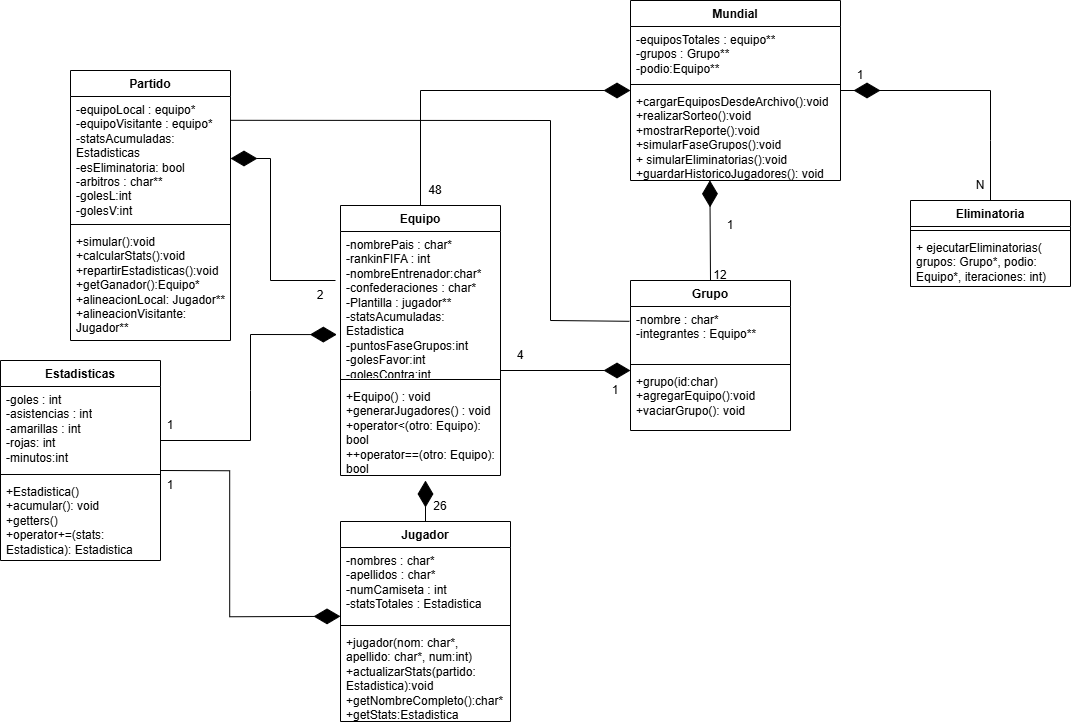

The diagram above was exported from draw.io. Its source (the exported page's mxGraphModel, read from the mxfile embedded in the PNG):
<mxGraphModel dx="2210" dy="772" grid="1" gridSize="10" guides="1" tooltips="1" connect="1" arrows="1" fold="1" page="1" pageScale="1" pageWidth="827" pageHeight="1169" math="0" shadow="0">
  <root>
    <mxCell id="0" />
    <mxCell id="1" parent="0" />
    <mxCell id="MxiW8SsJbTRlRBHTktJW-1" parent="1" style="swimlane;fontStyle=1;align=center;verticalAlign=top;childLayout=stackLayout;horizontal=1;startSize=26;horizontalStack=0;resizeParent=1;resizeParentMax=0;resizeLast=0;collapsible=1;marginBottom=0;whiteSpace=wrap;html=1;" value="Equipo" vertex="1">
      <mxGeometry height="270" width="160" x="-10" y="245" as="geometry" />
    </mxCell>
    <mxCell id="MxiW8SsJbTRlRBHTktJW-2" parent="MxiW8SsJbTRlRBHTktJW-1" style="text;strokeColor=none;fillColor=none;align=left;verticalAlign=top;spacingLeft=4;spacingRight=4;overflow=hidden;rotatable=0;points=[[0,0.5],[1,0.5]];portConstraint=eastwest;whiteSpace=wrap;html=1;" value="-nombrePais :&amp;nbsp;char*&lt;div&gt;&lt;span style=&quot;background-color: transparent; color: light-dark(rgb(0, 0, 0), rgb(255, 255, 255));&quot;&gt;-rankinFIFA : int&lt;/span&gt;&lt;/div&gt;&lt;div&gt;-nombreEntrenador:char*&lt;br&gt;&lt;div&gt;-confederaciones :&amp;nbsp;&lt;span style=&quot;background-color: transparent; color: light-dark(rgb(0, 0, 0), rgb(255, 255, 255));&quot;&gt;char*&lt;/span&gt;&lt;/div&gt;&lt;div&gt;-Plantilla : jugador**&lt;/div&gt;&lt;div&gt;-statsAcumuladas: Estadistica&lt;/div&gt;&lt;div&gt;-puntosFaseGrupos:int&lt;/div&gt;&lt;div&gt;-golesFavor:int&lt;/div&gt;&lt;div&gt;-golesContra:int&lt;/div&gt;&lt;/div&gt;" vertex="1">
      <mxGeometry height="144" width="160" y="26" as="geometry" />
    </mxCell>
    <mxCell id="MxiW8SsJbTRlRBHTktJW-3" parent="MxiW8SsJbTRlRBHTktJW-1" style="line;strokeWidth=1;fillColor=none;align=left;verticalAlign=middle;spacingTop=-1;spacingLeft=3;spacingRight=3;rotatable=0;labelPosition=right;points=[];portConstraint=eastwest;strokeColor=inherit;" value="" vertex="1">
      <mxGeometry height="8" width="160" y="170" as="geometry" />
    </mxCell>
    <mxCell id="MxiW8SsJbTRlRBHTktJW-4" parent="MxiW8SsJbTRlRBHTktJW-1" style="text;strokeColor=none;fillColor=none;align=left;verticalAlign=top;spacingLeft=4;spacingRight=4;overflow=hidden;rotatable=0;points=[[0,0.5],[1,0.5]];portConstraint=eastwest;whiteSpace=wrap;html=1;" value="+Equipo() : void&lt;div&gt;+generarJugadores() : void&lt;/div&gt;&lt;div&gt;+operator&amp;lt;(otro: Equipo): bool&lt;/div&gt;&lt;div&gt;++operator==(otro: Equipo): bool&lt;/div&gt;" vertex="1">
      <mxGeometry height="92" width="160" y="178" as="geometry" />
    </mxCell>
    <mxCell id="MxiW8SsJbTRlRBHTktJW-5" parent="1" style="swimlane;fontStyle=1;align=center;verticalAlign=top;childLayout=stackLayout;horizontal=1;startSize=26;horizontalStack=0;resizeParent=1;resizeParentMax=0;resizeLast=0;collapsible=1;marginBottom=0;whiteSpace=wrap;html=1;" value="Jugador" vertex="1">
      <mxGeometry height="200" width="170" x="-10" y="561" as="geometry" />
    </mxCell>
    <mxCell id="MxiW8SsJbTRlRBHTktJW-6" parent="MxiW8SsJbTRlRBHTktJW-5" style="text;strokeColor=none;fillColor=none;align=left;verticalAlign=top;spacingLeft=4;spacingRight=4;overflow=hidden;rotatable=0;points=[[0,0.5],[1,0.5]];portConstraint=eastwest;whiteSpace=wrap;html=1;" value="-nombres : char*&lt;div&gt;-apellidos :&amp;nbsp;&lt;span style=&quot;background-color: transparent; color: light-dark(rgb(0, 0, 0), rgb(255, 255, 255));&quot;&gt;char*&lt;/span&gt;&lt;/div&gt;&lt;div&gt;-numCamiseta : int&lt;/div&gt;&lt;div&gt;-statsTotales : Estadistica&lt;/div&gt;" vertex="1">
      <mxGeometry height="74" width="170" y="26" as="geometry" />
    </mxCell>
    <mxCell id="MxiW8SsJbTRlRBHTktJW-7" parent="MxiW8SsJbTRlRBHTktJW-5" style="line;strokeWidth=1;fillColor=none;align=left;verticalAlign=middle;spacingTop=-1;spacingLeft=3;spacingRight=3;rotatable=0;labelPosition=right;points=[];portConstraint=eastwest;strokeColor=inherit;" value="" vertex="1">
      <mxGeometry height="8" width="170" y="100" as="geometry" />
    </mxCell>
    <mxCell id="MxiW8SsJbTRlRBHTktJW-8" parent="MxiW8SsJbTRlRBHTktJW-5" style="text;strokeColor=none;fillColor=none;align=left;verticalAlign=top;spacingLeft=4;spacingRight=4;overflow=hidden;rotatable=0;points=[[0,0.5],[1,0.5]];portConstraint=eastwest;whiteSpace=wrap;html=1;" value="&lt;div&gt;+jugador(nom: char*, apellido: char*, num:int)&lt;/div&gt;&lt;div&gt;+actualizarStats(partido: Estadistica):void&lt;/div&gt;&lt;div&gt;+getNombreCompleto():&lt;span style=&quot;background-color: transparent; color: light-dark(rgb(0, 0, 0), rgb(255, 255, 255));&quot;&gt;char*&lt;/span&gt;&lt;/div&gt;&lt;div&gt;+getStats:Estadistica&lt;/div&gt;" vertex="1">
      <mxGeometry height="92" width="170" y="108" as="geometry" />
    </mxCell>
    <mxCell id="MxiW8SsJbTRlRBHTktJW-9" parent="1" style="swimlane;fontStyle=1;align=center;verticalAlign=top;childLayout=stackLayout;horizontal=1;startSize=26;horizontalStack=0;resizeParent=1;resizeParentMax=0;resizeLast=0;collapsible=1;marginBottom=0;whiteSpace=wrap;html=1;" value="Partido" vertex="1">
      <mxGeometry height="270" width="160" x="-280" y="110" as="geometry" />
    </mxCell>
    <mxCell id="MxiW8SsJbTRlRBHTktJW-10" parent="MxiW8SsJbTRlRBHTktJW-9" style="text;strokeColor=none;fillColor=none;align=left;verticalAlign=top;spacingLeft=4;spacingRight=4;overflow=hidden;rotatable=0;points=[[0,0.5],[1,0.5]];portConstraint=eastwest;whiteSpace=wrap;html=1;" value="-equipoLocal : equipo*&lt;div&gt;-equipoVisitante : equipo*&lt;/div&gt;&lt;div&gt;-statsAcumuladas: Estadisticas&lt;/div&gt;&lt;div&gt;-esEliminatoria: bool&lt;/div&gt;&lt;div&gt;-arbitros :&amp;nbsp;&lt;span style=&quot;background-color: transparent; color: light-dark(rgb(0, 0, 0), rgb(255, 255, 255));&quot;&gt;char**&lt;/span&gt;&lt;/div&gt;&lt;div&gt;-golesL:int&lt;/div&gt;&lt;div&gt;-golesV:int&lt;/div&gt;&lt;div&gt;&lt;br&gt;&lt;/div&gt;" vertex="1">
      <mxGeometry height="124" width="160" y="26" as="geometry" />
    </mxCell>
    <mxCell id="MxiW8SsJbTRlRBHTktJW-11" parent="MxiW8SsJbTRlRBHTktJW-9" style="line;strokeWidth=1;fillColor=none;align=left;verticalAlign=middle;spacingTop=-1;spacingLeft=3;spacingRight=3;rotatable=0;labelPosition=right;points=[];portConstraint=eastwest;strokeColor=inherit;" value="" vertex="1">
      <mxGeometry height="8" width="160" y="150" as="geometry" />
    </mxCell>
    <mxCell id="MxiW8SsJbTRlRBHTktJW-12" parent="MxiW8SsJbTRlRBHTktJW-9" style="text;strokeColor=none;fillColor=none;align=left;verticalAlign=top;spacingLeft=4;spacingRight=4;overflow=hidden;rotatable=0;points=[[0,0.5],[1,0.5]];portConstraint=eastwest;whiteSpace=wrap;html=1;" value="+simular():void&lt;div&gt;+calcularStats():void&lt;/div&gt;&lt;div&gt;+repartirEstadisticas():void&lt;/div&gt;&lt;div&gt;+getGanador():Equipo*&lt;/div&gt;&lt;div&gt;+alineacionLocal: Jugador**&lt;/div&gt;&lt;div&gt;+alineacionVisitante: Jugador**&lt;/div&gt;" vertex="1">
      <mxGeometry height="112" width="160" y="158" as="geometry" />
    </mxCell>
    <mxCell id="MxiW8SsJbTRlRBHTktJW-13" parent="1" style="swimlane;fontStyle=1;align=center;verticalAlign=top;childLayout=stackLayout;horizontal=1;startSize=26;horizontalStack=0;resizeParent=1;resizeParentMax=0;resizeLast=0;collapsible=1;marginBottom=0;whiteSpace=wrap;html=1;" value="Mundial" vertex="1">
      <mxGeometry height="180" width="210" x="280" y="40" as="geometry" />
    </mxCell>
    <mxCell id="MxiW8SsJbTRlRBHTktJW-14" parent="MxiW8SsJbTRlRBHTktJW-13" style="text;strokeColor=none;fillColor=none;align=left;verticalAlign=top;spacingLeft=4;spacingRight=4;overflow=hidden;rotatable=0;points=[[0,0.5],[1,0.5]];portConstraint=eastwest;whiteSpace=wrap;html=1;" value="-equiposTotales : equipo**&lt;div&gt;-grupos : Grupo**&lt;/div&gt;&lt;div&gt;-podio:Equipo**&lt;/div&gt;" vertex="1">
      <mxGeometry height="54" width="210" y="26" as="geometry" />
    </mxCell>
    <mxCell id="MxiW8SsJbTRlRBHTktJW-15" parent="MxiW8SsJbTRlRBHTktJW-13" style="line;strokeWidth=1;fillColor=none;align=left;verticalAlign=middle;spacingTop=-1;spacingLeft=3;spacingRight=3;rotatable=0;labelPosition=right;points=[];portConstraint=eastwest;strokeColor=inherit;" value="" vertex="1">
      <mxGeometry height="8" width="210" y="80" as="geometry" />
    </mxCell>
    <mxCell id="MxiW8SsJbTRlRBHTktJW-16" parent="MxiW8SsJbTRlRBHTktJW-13" style="text;strokeColor=none;fillColor=none;align=left;verticalAlign=top;spacingLeft=4;spacingRight=4;overflow=hidden;rotatable=0;points=[[0,0.5],[1,0.5]];portConstraint=eastwest;whiteSpace=wrap;html=1;" value="+cargarEquiposDesdeArchivo():void&lt;div&gt;+realizarSorteo():void&lt;/div&gt;&lt;div&gt;+mostrarReporte():void&lt;/div&gt;&lt;div&gt;+simularFaseGrupos():void&lt;/div&gt;&lt;div&gt;+&amp;nbsp;simularEliminatorias():void&lt;/div&gt;&lt;div&gt;+guardarHistoricoJugadores(): void&lt;/div&gt;" vertex="1">
      <mxGeometry height="92" width="210" y="88" as="geometry" />
    </mxCell>
    <mxCell id="MxiW8SsJbTRlRBHTktJW-21" parent="1" style="swimlane;fontStyle=1;align=center;verticalAlign=top;childLayout=stackLayout;horizontal=1;startSize=26;horizontalStack=0;resizeParent=1;resizeParentMax=0;resizeLast=0;collapsible=1;marginBottom=0;whiteSpace=wrap;html=1;" value="Eliminatoria" vertex="1">
      <mxGeometry height="86" width="160" x="560" y="240" as="geometry" />
    </mxCell>
    <mxCell id="MxiW8SsJbTRlRBHTktJW-23" parent="MxiW8SsJbTRlRBHTktJW-21" style="line;strokeWidth=1;fillColor=none;align=left;verticalAlign=middle;spacingTop=-1;spacingLeft=3;spacingRight=3;rotatable=0;labelPosition=right;points=[];portConstraint=eastwest;strokeColor=inherit;" value="" vertex="1">
      <mxGeometry height="8" width="160" y="26" as="geometry" />
    </mxCell>
    <mxCell id="MxiW8SsJbTRlRBHTktJW-24" parent="MxiW8SsJbTRlRBHTktJW-21" style="text;strokeColor=none;fillColor=none;align=left;verticalAlign=top;spacingLeft=4;spacingRight=4;overflow=hidden;rotatable=0;points=[[0,0.5],[1,0.5]];portConstraint=eastwest;whiteSpace=wrap;html=1;" value="+ ejecutarEliminatorias(&lt;div&gt;grupos: Grupo*, podio: Equipo*, iteraciones: int)&lt;/div&gt;" vertex="1">
      <mxGeometry height="52" width="160" y="34" as="geometry" />
    </mxCell>
    <mxCell id="MxiW8SsJbTRlRBHTktJW-17" parent="1" style="swimlane;fontStyle=1;align=center;verticalAlign=top;childLayout=stackLayout;horizontal=1;startSize=26;horizontalStack=0;resizeParent=1;resizeParentMax=0;resizeLast=0;collapsible=1;marginBottom=0;whiteSpace=wrap;html=1;" value="Grupo" vertex="1">
      <mxGeometry height="150" width="160" x="280" y="320" as="geometry" />
    </mxCell>
    <mxCell id="MxiW8SsJbTRlRBHTktJW-18" parent="MxiW8SsJbTRlRBHTktJW-17" style="text;strokeColor=none;fillColor=none;align=left;verticalAlign=top;spacingLeft=4;spacingRight=4;overflow=hidden;rotatable=0;points=[[0,0.5],[1,0.5]];portConstraint=eastwest;whiteSpace=wrap;html=1;" value="-nombre : char*&lt;div&gt;-integrantes : Equipo**&lt;/div&gt;" vertex="1">
      <mxGeometry height="54" width="160" y="26" as="geometry" />
    </mxCell>
    <mxCell id="MxiW8SsJbTRlRBHTktJW-19" parent="MxiW8SsJbTRlRBHTktJW-17" style="line;strokeWidth=1;fillColor=none;align=left;verticalAlign=middle;spacingTop=-1;spacingLeft=3;spacingRight=3;rotatable=0;labelPosition=right;points=[];portConstraint=eastwest;strokeColor=inherit;" value="" vertex="1">
      <mxGeometry height="8" width="160" y="80" as="geometry" />
    </mxCell>
    <mxCell id="MxiW8SsJbTRlRBHTktJW-20" parent="MxiW8SsJbTRlRBHTktJW-17" style="text;strokeColor=none;fillColor=none;align=left;verticalAlign=top;spacingLeft=4;spacingRight=4;overflow=hidden;rotatable=0;points=[[0,0.5],[1,0.5]];portConstraint=eastwest;whiteSpace=wrap;html=1;" value="+grupo(id:char)&lt;div&gt;+agregarEquipo():void&lt;/div&gt;&lt;div&gt;+vaciarGrupo(): void&lt;/div&gt;" vertex="1">
      <mxGeometry height="62" width="160" y="88" as="geometry" />
    </mxCell>
    <mxCell id="0FXNpSa_fcBlb_oP-_NT-10" parent="1" style="swimlane;fontStyle=1;align=center;verticalAlign=top;childLayout=stackLayout;horizontal=1;startSize=26;horizontalStack=0;resizeParent=1;resizeParentMax=0;resizeLast=0;collapsible=1;marginBottom=0;whiteSpace=wrap;html=1;" value="Estadisticas" vertex="1">
      <mxGeometry height="200" width="160" x="-350" y="400" as="geometry" />
    </mxCell>
    <mxCell id="0FXNpSa_fcBlb_oP-_NT-11" parent="0FXNpSa_fcBlb_oP-_NT-10" style="text;strokeColor=none;fillColor=none;align=left;verticalAlign=top;spacingLeft=4;spacingRight=4;overflow=hidden;rotatable=0;points=[[0,0.5],[1,0.5]];portConstraint=eastwest;whiteSpace=wrap;html=1;" value="-goles : int&lt;div&gt;-asistencias : int&lt;/div&gt;&lt;div&gt;-amarillas : int&lt;/div&gt;&lt;div&gt;-rojas: int&lt;/div&gt;&lt;div&gt;-minutos:int&lt;/div&gt;" vertex="1">
      <mxGeometry height="84" width="160" y="26" as="geometry" />
    </mxCell>
    <mxCell id="0FXNpSa_fcBlb_oP-_NT-12" parent="0FXNpSa_fcBlb_oP-_NT-10" style="line;strokeWidth=1;fillColor=none;align=left;verticalAlign=middle;spacingTop=-1;spacingLeft=3;spacingRight=3;rotatable=0;labelPosition=right;points=[];portConstraint=eastwest;strokeColor=inherit;" value="" vertex="1">
      <mxGeometry height="8" width="160" y="110" as="geometry" />
    </mxCell>
    <mxCell id="0FXNpSa_fcBlb_oP-_NT-13" parent="0FXNpSa_fcBlb_oP-_NT-10" style="text;strokeColor=none;fillColor=none;align=left;verticalAlign=top;spacingLeft=4;spacingRight=4;overflow=hidden;rotatable=0;points=[[0,0.5],[1,0.5]];portConstraint=eastwest;whiteSpace=wrap;html=1;" value="+Estadistica()&lt;div&gt;+acumular(): void&lt;/div&gt;&lt;div&gt;+getters()&lt;/div&gt;&lt;div&gt;+operator+=(stats: Estadistica): Estadistica&lt;/div&gt;" vertex="1">
      <mxGeometry height="82" width="160" y="118" as="geometry" />
    </mxCell>
    <mxCell id="0FXNpSa_fcBlb_oP-_NT-16" edge="1" parent="1" source="MxiW8SsJbTRlRBHTktJW-1" style="endArrow=diamondThin;endFill=1;endSize=24;html=1;rounded=0;exitX=0.5;exitY=0;exitDx=0;exitDy=0;" value="">
      <mxGeometry relative="1" width="160" as="geometry">
        <Array as="points">
          <mxPoint x="70" y="130" />
        </Array>
        <mxPoint x="120" y="130" as="sourcePoint" />
        <mxPoint x="280" y="130" as="targetPoint" />
      </mxGeometry>
    </mxCell>
    <mxCell id="0FXNpSa_fcBlb_oP-_NT-18" parent="1" style="text;html=1;whiteSpace=wrap;strokeColor=none;fillColor=none;align=center;verticalAlign=middle;rounded=0;" value="48" vertex="1">
      <mxGeometry height="20" width="50" x="60" y="220" as="geometry" />
    </mxCell>
    <mxCell id="0FXNpSa_fcBlb_oP-_NT-19" edge="1" parent="1" source="MxiW8SsJbTRlRBHTktJW-17" style="endArrow=diamondThin;endFill=1;endSize=24;html=1;rounded=0;exitX=0.5;exitY=0;exitDx=0;exitDy=0;entryX=0.378;entryY=0.998;entryDx=0;entryDy=0;entryPerimeter=0;" target="MxiW8SsJbTRlRBHTktJW-16" value="">
      <mxGeometry relative="1" width="160" as="geometry">
        <Array as="points" />
        <mxPoint x="350" y="320" as="sourcePoint" />
        <mxPoint x="360" y="250" as="targetPoint" />
      </mxGeometry>
    </mxCell>
    <mxCell id="0FXNpSa_fcBlb_oP-_NT-20" parent="1" style="text;html=1;whiteSpace=wrap;strokeColor=none;fillColor=none;align=center;verticalAlign=middle;rounded=0;" value="12" vertex="1">
      <mxGeometry height="30" width="60" x="340" y="300" as="geometry" />
    </mxCell>
    <mxCell id="0FXNpSa_fcBlb_oP-_NT-22" edge="1" parent="1" style="endArrow=diamondThin;endFill=1;endSize=24;html=1;rounded=0;exitX=0.5;exitY=0;exitDx=0;exitDy=0;" value="">
      <mxGeometry relative="1" width="160" as="geometry">
        <Array as="points">
          <mxPoint x="640" y="180" />
          <mxPoint x="640" y="130" />
          <mxPoint x="490" y="130" />
        </Array>
        <mxPoint x="640" y="240" as="sourcePoint" />
        <mxPoint x="530" y="130" as="targetPoint" />
      </mxGeometry>
    </mxCell>
    <mxCell id="0FXNpSa_fcBlb_oP-_NT-23" edge="1" parent="1" source="MxiW8SsJbTRlRBHTktJW-5" style="endArrow=diamondThin;endFill=1;endSize=24;html=1;rounded=0;exitX=0.5;exitY=0;exitDx=0;exitDy=0;" value="">
      <mxGeometry relative="1" width="160" as="geometry">
        <Array as="points" />
        <mxPoint x="69.63" y="546.61" as="sourcePoint" />
        <mxPoint x="75" y="520" as="targetPoint" />
      </mxGeometry>
    </mxCell>
    <mxCell id="0FXNpSa_fcBlb_oP-_NT-24" parent="1" style="text;html=1;whiteSpace=wrap;strokeColor=none;fillColor=none;align=center;verticalAlign=middle;rounded=0;" value="26" vertex="1">
      <mxGeometry height="30" width="60" x="60" y="531" as="geometry" />
    </mxCell>
    <mxCell id="0FXNpSa_fcBlb_oP-_NT-25" edge="1" parent="1" style="endArrow=diamondThin;endFill=1;endSize=24;html=1;rounded=0;entryX=-0.023;entryY=0.716;entryDx=0;entryDy=0;entryPerimeter=0;exitX=1.008;exitY=0.589;exitDx=0;exitDy=0;exitPerimeter=0;" target="MxiW8SsJbTRlRBHTktJW-2" value="">
      <mxGeometry relative="1" width="160" as="geometry">
        <Array as="points">
          <mxPoint x="-100" y="480" />
          <mxPoint x="-100" y="430" />
          <mxPoint x="-100" y="374" />
        </Array>
        <mxPoint x="-189.9999999999998" y="479.996" as="sourcePoint" />
        <mxPoint x="-13.360000000000154" y="389.856" as="targetPoint" />
      </mxGeometry>
    </mxCell>
    <mxCell id="0FXNpSa_fcBlb_oP-_NT-26" edge="1" parent="1" style="endArrow=diamondThin;endFill=1;endSize=24;html=1;rounded=0;" value="">
      <mxGeometry relative="1" width="160" as="geometry">
        <Array as="points">
          <mxPoint x="-120.80000000000001" y="510.26" />
          <mxPoint x="-120.80000000000001" y="656.26" />
        </Array>
        <mxPoint x="-190" y="510" as="sourcePoint" />
        <mxPoint x="-10.00000000000005" y="655.848" as="targetPoint" />
      </mxGeometry>
    </mxCell>
    <mxCell id="0FXNpSa_fcBlb_oP-_NT-27" parent="1" style="text;html=1;whiteSpace=wrap;strokeColor=none;fillColor=none;align=center;verticalAlign=middle;rounded=0;" value="1" vertex="1">
      <mxGeometry height="30" width="60" x="-210" y="450" as="geometry" />
    </mxCell>
    <mxCell id="0FXNpSa_fcBlb_oP-_NT-28" parent="1" style="text;html=1;whiteSpace=wrap;strokeColor=none;fillColor=none;align=center;verticalAlign=middle;rounded=0;" value="1" vertex="1">
      <mxGeometry height="30" width="60" x="-210" y="510" as="geometry" />
    </mxCell>
    <mxCell id="0FXNpSa_fcBlb_oP-_NT-31" parent="1" style="text;html=1;whiteSpace=wrap;strokeColor=none;fillColor=none;align=center;verticalAlign=middle;rounded=0;" value="2" vertex="1">
      <mxGeometry height="30" width="60" x="-60" y="320" as="geometry" />
    </mxCell>
    <mxCell id="0FXNpSa_fcBlb_oP-_NT-33" edge="1" parent="1" style="endArrow=diamondThin;endFill=1;endSize=24;html=1;rounded=0;" value="">
      <mxGeometry relative="1" width="160" as="geometry">
        <mxPoint x="150" y="410" as="sourcePoint" />
        <mxPoint x="280" y="410" as="targetPoint" />
      </mxGeometry>
    </mxCell>
    <mxCell id="0FXNpSa_fcBlb_oP-_NT-34" parent="1" style="text;html=1;whiteSpace=wrap;strokeColor=none;fillColor=none;align=center;verticalAlign=middle;rounded=0;" value="4" vertex="1">
      <mxGeometry height="30" width="60" x="140" y="380" as="geometry" />
    </mxCell>
    <mxCell id="ZWzdU46wTzlj7tTFMIKz-1" parent="1" style="text;html=1;whiteSpace=wrap;strokeColor=none;fillColor=none;align=center;verticalAlign=middle;rounded=0;" value="1" vertex="1">
      <mxGeometry height="20" width="50" x="240" y="420" as="geometry" />
    </mxCell>
    <mxCell id="ZWzdU46wTzlj7tTFMIKz-3" parent="1" style="text;html=1;whiteSpace=wrap;strokeColor=none;fillColor=none;align=center;verticalAlign=middle;rounded=0;" value="1" vertex="1">
      <mxGeometry height="30" width="60" x="350" y="250" as="geometry" />
    </mxCell>
    <mxCell id="ZWzdU46wTzlj7tTFMIKz-4" parent="1" style="text;html=1;whiteSpace=wrap;strokeColor=none;fillColor=none;align=center;verticalAlign=middle;rounded=0;" value="1" vertex="1">
      <mxGeometry height="30" width="60" x="480" y="100" as="geometry" />
    </mxCell>
    <mxCell id="ZWzdU46wTzlj7tTFMIKz-5" parent="1" style="text;html=1;whiteSpace=wrap;strokeColor=none;fillColor=none;align=center;verticalAlign=middle;rounded=0;" value="N" vertex="1">
      <mxGeometry height="30" width="60" x="600" y="210" as="geometry" />
    </mxCell>
    <mxCell id="_k4hDbIxjvKjRdcUD4dy-2" edge="1" parent="1" source="MxiW8SsJbTRlRBHTktJW-10" style="endArrow=none;html=1;rounded=0;exitX=1;exitY=0.192;exitDx=0;exitDy=0;exitPerimeter=0;entryX=-0.007;entryY=0.274;entryDx=0;entryDy=0;entryPerimeter=0;" target="MxiW8SsJbTRlRBHTktJW-18" value="">
      <mxGeometry height="50" relative="1" width="50" as="geometry">
        <Array as="points">
          <mxPoint x="200" y="160" />
          <mxPoint x="200" y="360" />
        </Array>
        <mxPoint x="190" y="310" as="sourcePoint" />
        <mxPoint x="200" y="350" as="targetPoint" />
      </mxGeometry>
    </mxCell>
    <mxCell id="_k4hDbIxjvKjRdcUD4dy-4" edge="1" parent="1" source="0FXNpSa_fcBlb_oP-_NT-31" style="endArrow=diamondThin;endFill=1;endSize=24;html=1;rounded=0;entryX=1;entryY=0.5;entryDx=0;entryDy=0;exitX=0.75;exitY=0;exitDx=0;exitDy=0;" target="MxiW8SsJbTRlRBHTktJW-10" value="">
      <mxGeometry relative="1" width="160" as="geometry">
        <Array as="points">
          <mxPoint x="-80" y="320" />
          <mxPoint x="-80" y="198" />
        </Array>
        <mxPoint x="110" y="340" as="sourcePoint" />
        <mxPoint x="270" y="340" as="targetPoint" />
      </mxGeometry>
    </mxCell>
  </root>
</mxGraphModel>